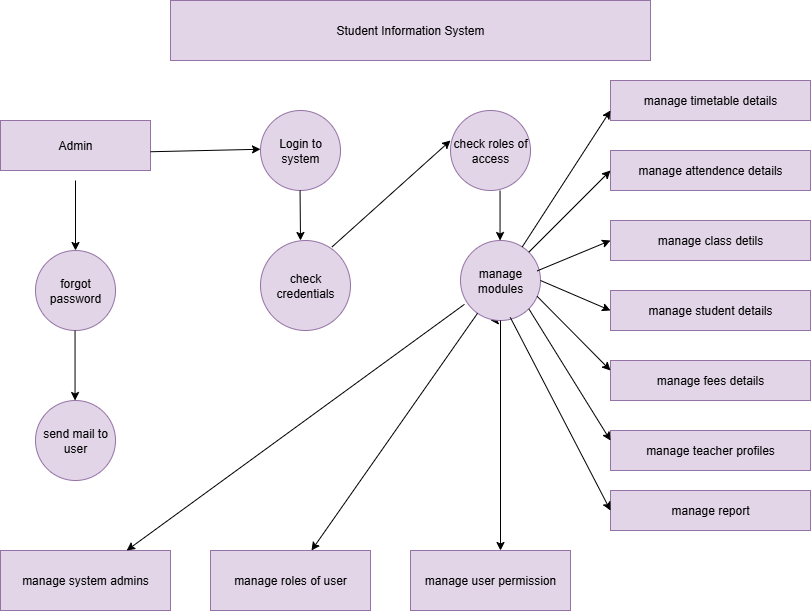

The diagram above was exported from draw.io. Its source (the exported page's mxGraphModel, read from the mxfile embedded in the PNG):
<mxGraphModel dx="947" dy="495" grid="1" gridSize="10" guides="1" tooltips="1" connect="1" arrows="1" fold="1" page="1" pageScale="1" pageWidth="850" pageHeight="1100" math="0" shadow="0">
  <root>
    <mxCell id="0" />
    <mxCell id="1" parent="0" />
    <mxCell id="VwLDYFKZfvkQJJmze7up-3" value="Student Information System" style="rounded=0;whiteSpace=wrap;html=1;fillColor=#e1d5e7;strokeColor=#9673a6;" vertex="1" parent="1">
      <mxGeometry x="170" width="480" height="60" as="geometry" />
    </mxCell>
    <mxCell id="VwLDYFKZfvkQJJmze7up-4" value="Admin" style="rounded=0;whiteSpace=wrap;html=1;fillColor=#e1d5e7;strokeColor=#9673a6;" vertex="1" parent="1">
      <mxGeometry y="120" width="150" height="50" as="geometry" />
    </mxCell>
    <mxCell id="VwLDYFKZfvkQJJmze7up-5" value="Login to system" style="ellipse;whiteSpace=wrap;html=1;aspect=fixed;fillColor=#e1d5e7;strokeColor=#9673a6;" vertex="1" parent="1">
      <mxGeometry x="260" y="110" width="80" height="80" as="geometry" />
    </mxCell>
    <mxCell id="VwLDYFKZfvkQJJmze7up-8" value="forgot password" style="ellipse;whiteSpace=wrap;html=1;aspect=fixed;fillColor=#e1d5e7;strokeColor=#9673a6;" vertex="1" parent="1">
      <mxGeometry x="35" y="250" width="80" height="80" as="geometry" />
    </mxCell>
    <mxCell id="VwLDYFKZfvkQJJmze7up-9" value="send mail to user" style="ellipse;whiteSpace=wrap;html=1;aspect=fixed;fillColor=#e1d5e7;strokeColor=#9673a6;" vertex="1" parent="1">
      <mxGeometry x="35" y="400" width="80" height="80" as="geometry" />
    </mxCell>
    <mxCell id="VwLDYFKZfvkQJJmze7up-10" value="check credentials" style="ellipse;whiteSpace=wrap;html=1;aspect=fixed;fillColor=#e1d5e7;strokeColor=#9673a6;" vertex="1" parent="1">
      <mxGeometry x="260" y="240" width="90" height="90" as="geometry" />
    </mxCell>
    <mxCell id="VwLDYFKZfvkQJJmze7up-47" style="edgeStyle=orthogonalEdgeStyle;rounded=0;orthogonalLoop=1;jettySize=auto;html=1;exitX=0.5;exitY=1;exitDx=0;exitDy=0;" edge="1" parent="1" source="VwLDYFKZfvkQJJmze7up-12">
      <mxGeometry relative="1" as="geometry">
        <mxPoint x="490" y="319.6363636363636" as="targetPoint" />
        <Array as="points">
          <mxPoint x="500" y="320" />
          <mxPoint x="500" y="320" />
        </Array>
      </mxGeometry>
    </mxCell>
    <mxCell id="VwLDYFKZfvkQJJmze7up-12" value="manage modules" style="ellipse;whiteSpace=wrap;html=1;aspect=fixed;fillColor=#e1d5e7;strokeColor=#9673a6;" vertex="1" parent="1">
      <mxGeometry x="460" y="240" width="80" height="80" as="geometry" />
    </mxCell>
    <mxCell id="VwLDYFKZfvkQJJmze7up-13" value="manage system admins" style="rounded=0;whiteSpace=wrap;html=1;fillColor=#e1d5e7;strokeColor=#9673a6;" vertex="1" parent="1">
      <mxGeometry y="550" width="170" height="60" as="geometry" />
    </mxCell>
    <mxCell id="VwLDYFKZfvkQJJmze7up-20" value="manage roles of user" style="rounded=0;whiteSpace=wrap;html=1;fillColor=#e1d5e7;strokeColor=#9673a6;" vertex="1" parent="1">
      <mxGeometry x="210" y="550" width="160" height="60" as="geometry" />
    </mxCell>
    <mxCell id="VwLDYFKZfvkQJJmze7up-21" value="manage user permission" style="rounded=0;whiteSpace=wrap;html=1;fillColor=#e1d5e7;strokeColor=#9673a6;" vertex="1" parent="1">
      <mxGeometry x="410" y="550" width="160" height="60" as="geometry" />
    </mxCell>
    <mxCell id="VwLDYFKZfvkQJJmze7up-24" value="" style="endArrow=classic;html=1;rounded=0;exitX=1;exitY=0.75;exitDx=0;exitDy=0;" edge="1" parent="1">
      <mxGeometry width="50" height="50" relative="1" as="geometry">
        <mxPoint x="150" y="151.25" as="sourcePoint" />
        <mxPoint x="260" y="148.75" as="targetPoint" />
      </mxGeometry>
    </mxCell>
    <mxCell id="VwLDYFKZfvkQJJmze7up-25" value="" style="endArrow=classic;html=1;rounded=0;entryX=0.5;entryY=0;entryDx=0;entryDy=0;" edge="1" parent="1" target="VwLDYFKZfvkQJJmze7up-8">
      <mxGeometry width="50" height="50" relative="1" as="geometry">
        <mxPoint x="75" y="180" as="sourcePoint" />
        <mxPoint x="74.55000000000001" y="240" as="targetPoint" />
      </mxGeometry>
    </mxCell>
    <mxCell id="VwLDYFKZfvkQJJmze7up-26" value="" style="endArrow=classic;html=1;rounded=0;" edge="1" parent="1">
      <mxGeometry width="50" height="50" relative="1" as="geometry">
        <mxPoint x="74.55000000000001" y="330" as="sourcePoint" />
        <mxPoint x="74.55000000000001" y="400" as="targetPoint" />
      </mxGeometry>
    </mxCell>
    <mxCell id="VwLDYFKZfvkQJJmze7up-27" value="" style="endArrow=classic;html=1;rounded=0;" edge="1" parent="1">
      <mxGeometry width="50" height="50" relative="1" as="geometry">
        <mxPoint x="299.55" y="190" as="sourcePoint" />
        <mxPoint x="300" y="240" as="targetPoint" />
      </mxGeometry>
    </mxCell>
    <mxCell id="VwLDYFKZfvkQJJmze7up-28" value="" style="endArrow=classic;html=1;rounded=0;exitX=0.795;exitY=0.071;exitDx=0;exitDy=0;exitPerimeter=0;entryX=0;entryY=0.375;entryDx=0;entryDy=0;entryPerimeter=0;" edge="1" parent="1" source="VwLDYFKZfvkQJJmze7up-10">
      <mxGeometry width="50" height="50" relative="1" as="geometry">
        <mxPoint x="380" y="210" as="sourcePoint" />
        <mxPoint x="450" y="140" as="targetPoint" />
      </mxGeometry>
    </mxCell>
    <mxCell id="VwLDYFKZfvkQJJmze7up-31" value="check roles of access" style="ellipse;whiteSpace=wrap;html=1;aspect=fixed;fillColor=#e1d5e7;strokeColor=#9673a6;" vertex="1" parent="1">
      <mxGeometry x="450" y="110" width="80" height="80" as="geometry" />
    </mxCell>
    <mxCell id="VwLDYFKZfvkQJJmze7up-32" value="" style="endArrow=classic;html=1;rounded=0;" edge="1" parent="1">
      <mxGeometry width="50" height="50" relative="1" as="geometry">
        <mxPoint x="499.55" y="190" as="sourcePoint" />
        <mxPoint x="499.55" y="240" as="targetPoint" />
      </mxGeometry>
    </mxCell>
    <mxCell id="VwLDYFKZfvkQJJmze7up-33" value="manage timetable details" style="rounded=0;whiteSpace=wrap;html=1;fillColor=#e1d5e7;strokeColor=#9673a6;" vertex="1" parent="1">
      <mxGeometry x="610" y="80" width="200" height="40" as="geometry" />
    </mxCell>
    <mxCell id="VwLDYFKZfvkQJJmze7up-34" value="manage attendence details" style="rounded=0;whiteSpace=wrap;html=1;fillColor=#e1d5e7;strokeColor=#9673a6;" vertex="1" parent="1">
      <mxGeometry x="610" y="150" width="200" height="40" as="geometry" />
    </mxCell>
    <mxCell id="VwLDYFKZfvkQJJmze7up-36" value="manage class detils" style="rounded=0;whiteSpace=wrap;html=1;fillColor=#e1d5e7;strokeColor=#9673a6;" vertex="1" parent="1">
      <mxGeometry x="610" y="220" width="200" height="40" as="geometry" />
    </mxCell>
    <mxCell id="VwLDYFKZfvkQJJmze7up-38" value="manage student details" style="rounded=0;whiteSpace=wrap;html=1;fillColor=#e1d5e7;strokeColor=#9673a6;" vertex="1" parent="1">
      <mxGeometry x="610" y="290" width="200" height="40" as="geometry" />
    </mxCell>
    <mxCell id="VwLDYFKZfvkQJJmze7up-40" value="manage fees details" style="rounded=0;whiteSpace=wrap;html=1;fillColor=#e1d5e7;strokeColor=#9673a6;" vertex="1" parent="1">
      <mxGeometry x="610" y="360" width="200" height="40" as="geometry" />
    </mxCell>
    <mxCell id="VwLDYFKZfvkQJJmze7up-42" value="manage teacher profiles" style="rounded=0;whiteSpace=wrap;html=1;fillColor=#e1d5e7;strokeColor=#9673a6;" vertex="1" parent="1">
      <mxGeometry x="610" y="430" width="200" height="40" as="geometry" />
    </mxCell>
    <mxCell id="VwLDYFKZfvkQJJmze7up-43" value="manage report" style="rounded=0;whiteSpace=wrap;html=1;fillColor=#e1d5e7;strokeColor=#9673a6;" vertex="1" parent="1">
      <mxGeometry x="610" y="490" width="200" height="40" as="geometry" />
    </mxCell>
    <mxCell id="VwLDYFKZfvkQJJmze7up-46" value="" style="endArrow=classic;html=1;rounded=0;exitX=0.5;exitY=1;exitDx=0;exitDy=0;" edge="1" parent="1" source="VwLDYFKZfvkQJJmze7up-12">
      <mxGeometry width="50" height="50" relative="1" as="geometry">
        <mxPoint x="490" y="330" as="sourcePoint" />
        <mxPoint x="500" y="550" as="targetPoint" />
      </mxGeometry>
    </mxCell>
    <mxCell id="VwLDYFKZfvkQJJmze7up-48" value="" style="endArrow=classic;html=1;rounded=0;" edge="1" parent="1" source="VwLDYFKZfvkQJJmze7up-12" target="VwLDYFKZfvkQJJmze7up-20">
      <mxGeometry width="50" height="50" relative="1" as="geometry">
        <mxPoint x="410" y="400" as="sourcePoint" />
        <mxPoint x="460" y="350" as="targetPoint" />
      </mxGeometry>
    </mxCell>
    <mxCell id="VwLDYFKZfvkQJJmze7up-50" value="" style="endArrow=classic;html=1;rounded=0;exitX=0.049;exitY=0.798;exitDx=0;exitDy=0;exitPerimeter=0;" edge="1" parent="1" source="VwLDYFKZfvkQJJmze7up-12" target="VwLDYFKZfvkQJJmze7up-13">
      <mxGeometry width="50" height="50" relative="1" as="geometry">
        <mxPoint x="360" y="360" as="sourcePoint" />
        <mxPoint x="410" y="310" as="targetPoint" />
      </mxGeometry>
    </mxCell>
    <mxCell id="VwLDYFKZfvkQJJmze7up-51" value="" style="endArrow=classic;html=1;rounded=0;" edge="1" parent="1" source="VwLDYFKZfvkQJJmze7up-12">
      <mxGeometry width="50" height="50" relative="1" as="geometry">
        <mxPoint x="560" y="220" as="sourcePoint" />
        <mxPoint x="610" y="170" as="targetPoint" />
      </mxGeometry>
    </mxCell>
    <mxCell id="VwLDYFKZfvkQJJmze7up-52" value="" style="endArrow=classic;html=1;rounded=0;entryX=0;entryY=0.5;entryDx=0;entryDy=0;exitX=0.958;exitY=0.38;exitDx=0;exitDy=0;exitPerimeter=0;" edge="1" parent="1" source="VwLDYFKZfvkQJJmze7up-12" target="VwLDYFKZfvkQJJmze7up-36">
      <mxGeometry width="50" height="50" relative="1" as="geometry">
        <mxPoint x="560" y="280" as="sourcePoint" />
        <mxPoint x="560" y="250" as="targetPoint" />
      </mxGeometry>
    </mxCell>
    <mxCell id="VwLDYFKZfvkQJJmze7up-53" value="" style="endArrow=classic;html=1;rounded=0;entryX=0;entryY=0.5;entryDx=0;entryDy=0;exitX=1;exitY=0.5;exitDx=0;exitDy=0;" edge="1" parent="1" source="VwLDYFKZfvkQJJmze7up-12" target="VwLDYFKZfvkQJJmze7up-38">
      <mxGeometry width="50" height="50" relative="1" as="geometry">
        <mxPoint x="550" y="290" as="sourcePoint" />
        <mxPoint x="600" y="310" as="targetPoint" />
      </mxGeometry>
    </mxCell>
    <mxCell id="VwLDYFKZfvkQJJmze7up-54" value="" style="endArrow=classic;html=1;rounded=0;entryX=0;entryY=0.5;entryDx=0;entryDy=0;exitX=0.622;exitY=0.961;exitDx=0;exitDy=0;exitPerimeter=0;" edge="1" parent="1" source="VwLDYFKZfvkQJJmze7up-12" target="VwLDYFKZfvkQJJmze7up-43">
      <mxGeometry width="50" height="50" relative="1" as="geometry">
        <mxPoint x="550" y="400" as="sourcePoint" />
        <mxPoint x="600" y="350" as="targetPoint" />
      </mxGeometry>
    </mxCell>
    <mxCell id="VwLDYFKZfvkQJJmze7up-55" value="" style="endArrow=classic;html=1;rounded=0;exitX=1;exitY=1;exitDx=0;exitDy=0;entryX=0;entryY=0.25;entryDx=0;entryDy=0;" edge="1" parent="1" source="VwLDYFKZfvkQJJmze7up-12" target="VwLDYFKZfvkQJJmze7up-42">
      <mxGeometry width="50" height="50" relative="1" as="geometry">
        <mxPoint x="530" y="390" as="sourcePoint" />
        <mxPoint x="600" y="440" as="targetPoint" />
      </mxGeometry>
    </mxCell>
    <mxCell id="VwLDYFKZfvkQJJmze7up-56" value="" style="endArrow=classic;html=1;rounded=0;entryX=0;entryY=0.25;entryDx=0;entryDy=0;exitX=0.958;exitY=0.698;exitDx=0;exitDy=0;exitPerimeter=0;" edge="1" parent="1" source="VwLDYFKZfvkQJJmze7up-12" target="VwLDYFKZfvkQJJmze7up-40">
      <mxGeometry width="50" height="50" relative="1" as="geometry">
        <mxPoint x="530" y="380" as="sourcePoint" />
        <mxPoint x="580" y="330" as="targetPoint" />
      </mxGeometry>
    </mxCell>
    <mxCell id="VwLDYFKZfvkQJJmze7up-57" value="" style="endArrow=classic;html=1;rounded=0;" edge="1" parent="1" source="VwLDYFKZfvkQJJmze7up-12">
      <mxGeometry width="50" height="50" relative="1" as="geometry">
        <mxPoint x="560" y="160" as="sourcePoint" />
        <mxPoint x="610" y="110" as="targetPoint" />
      </mxGeometry>
    </mxCell>
  </root>
</mxGraphModel>